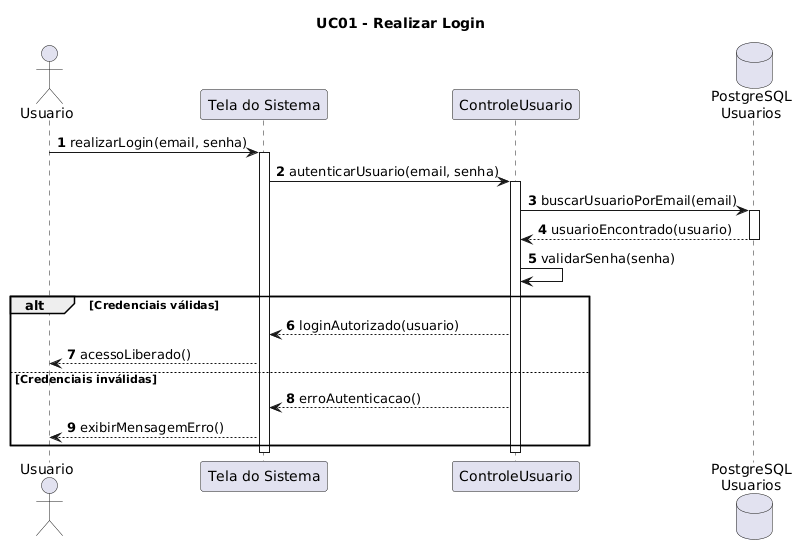

The diagram above was rendered by PlantUML. Its source (embedded in the PNG):
@startuml
autonumber

title UC01 - Realizar Login

actor Usuario as U

participant "Tela do Sistema" as Tela
participant "ControleUsuario" as CU

database "PostgreSQL\nUsuarios" as DBUsuario

U -> Tela : realizarLogin(email, senha)
activate Tela

Tela -> CU : autenticarUsuario(email, senha)
activate CU

CU -> DBUsuario : buscarUsuarioPorEmail(email)
activate DBUsuario

DBUsuario --> CU : usuarioEncontrado(usuario)
deactivate DBUsuario

CU -> CU : validarSenha(senha)

alt Credenciais válidas

    CU --> Tela : loginAutorizado(usuario)

    Tela --> U : acessoLiberado()

else Credenciais inválidas

    CU --> Tela : erroAutenticacao()

    Tela --> U : exibirMensagemErro()

end

deactivate CU
deactivate Tela
@enduml